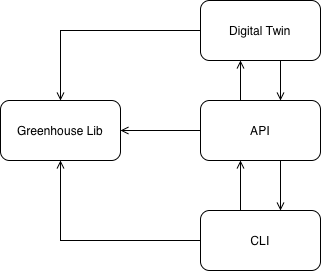

The diagram above was exported from draw.io. Its source (the exported page's mxGraphModel, read from the mxfile embedded in the PNG):
<mxGraphModel dx="921" dy="413" grid="1" gridSize="10" guides="1" tooltips="1" connect="1" arrows="1" fold="1" page="0" pageScale="1" pageWidth="850" pageHeight="1100" math="0" shadow="0">
  <root>
    <mxCell id="0" />
    <mxCell id="1" parent="0" />
    <mxCell id="UoEV50oLuKQv2bvJMATM-8" edge="1" parent="1" source="UoEV50oLuKQv2bvJMATM-2" style="edgeStyle=orthogonalEdgeStyle;rounded=0;orthogonalLoop=1;jettySize=auto;html=1;defaultLabelBackgroundColor=page;endArrow=open;endFill=0;" target="UoEV50oLuKQv2bvJMATM-5">
      <mxGeometry relative="1" as="geometry" />
    </mxCell>
    <mxCell id="UoEV50oLuKQv2bvJMATM-11" edge="1" parent="1" source="UoEV50oLuKQv2bvJMATM-2" style="edgeStyle=orthogonalEdgeStyle;rounded=0;orthogonalLoop=1;jettySize=auto;html=1;defaultLabelBackgroundColor=page;endArrow=open;endFill=0;" target="UoEV50oLuKQv2bvJMATM-4">
      <mxGeometry relative="1" as="geometry">
        <Array as="points">
          <mxPoint x="250" y="150" />
          <mxPoint x="250" y="150" />
        </Array>
      </mxGeometry>
    </mxCell>
    <mxCell id="UoEV50oLuKQv2bvJMATM-2" parent="1" style="rounded=1;whiteSpace=wrap;html=1;roundedPerimeter=1;" value="Digital Twin" vertex="1">
      <mxGeometry height="60" width="120" x="170" y="70" as="geometry" />
    </mxCell>
    <mxCell id="UoEV50oLuKQv2bvJMATM-6" edge="1" parent="1" source="UoEV50oLuKQv2bvJMATM-3" style="edgeStyle=orthogonalEdgeStyle;rounded=0;orthogonalLoop=1;jettySize=auto;html=1;defaultLabelBackgroundColor=page;endArrow=open;endFill=0;" target="UoEV50oLuKQv2bvJMATM-5">
      <mxGeometry relative="1" as="geometry" />
    </mxCell>
    <mxCell id="UoEV50oLuKQv2bvJMATM-9" edge="1" parent="1" source="UoEV50oLuKQv2bvJMATM-3" style="edgeStyle=orthogonalEdgeStyle;rounded=0;orthogonalLoop=1;jettySize=auto;html=1;defaultLabelBackgroundColor=page;endArrow=open;endFill=0;" target="UoEV50oLuKQv2bvJMATM-4">
      <mxGeometry relative="1" as="geometry">
        <Array as="points">
          <mxPoint x="210" y="250" />
          <mxPoint x="210" y="250" />
        </Array>
      </mxGeometry>
    </mxCell>
    <mxCell id="UoEV50oLuKQv2bvJMATM-3" parent="1" style="rounded=1;whiteSpace=wrap;html=1;roundedPerimeter=1;" value="CLI" vertex="1">
      <mxGeometry height="60" width="120" x="170" y="280" as="geometry" />
    </mxCell>
    <mxCell id="UoEV50oLuKQv2bvJMATM-7" edge="1" parent="1" source="UoEV50oLuKQv2bvJMATM-4" style="edgeStyle=orthogonalEdgeStyle;rounded=0;orthogonalLoop=1;jettySize=auto;html=1;defaultLabelBackgroundColor=page;endArrow=open;endFill=0;" target="UoEV50oLuKQv2bvJMATM-5">
      <mxGeometry relative="1" as="geometry" />
    </mxCell>
    <mxCell id="UoEV50oLuKQv2bvJMATM-10" edge="1" parent="1" source="UoEV50oLuKQv2bvJMATM-4" style="edgeStyle=orthogonalEdgeStyle;rounded=0;orthogonalLoop=1;jettySize=auto;html=1;defaultLabelBackgroundColor=page;endArrow=open;endFill=0;" target="UoEV50oLuKQv2bvJMATM-2">
      <mxGeometry relative="1" as="geometry">
        <Array as="points">
          <mxPoint x="210" y="150" />
          <mxPoint x="210" y="150" />
        </Array>
      </mxGeometry>
    </mxCell>
    <mxCell id="UoEV50oLuKQv2bvJMATM-12" edge="1" parent="1" source="UoEV50oLuKQv2bvJMATM-4" style="edgeStyle=orthogonalEdgeStyle;rounded=0;orthogonalLoop=1;jettySize=auto;html=1;defaultLabelBackgroundColor=page;endArrow=open;endFill=0;" target="UoEV50oLuKQv2bvJMATM-3">
      <mxGeometry relative="1" as="geometry">
        <Array as="points">
          <mxPoint x="250" y="260" />
          <mxPoint x="250" y="260" />
        </Array>
      </mxGeometry>
    </mxCell>
    <mxCell id="UoEV50oLuKQv2bvJMATM-4" parent="1" style="rounded=1;whiteSpace=wrap;html=1;roundedPerimeter=1;" value="API" vertex="1">
      <mxGeometry height="60" width="120" x="170" y="170" as="geometry" />
    </mxCell>
    <mxCell id="UoEV50oLuKQv2bvJMATM-5" parent="1" style="rounded=1;whiteSpace=wrap;html=1;roundedPerimeter=1;" value="Greenhouse Lib" vertex="1">
      <mxGeometry height="60" width="120" x="-30" y="170" as="geometry" />
    </mxCell>
  </root>
</mxGraphModel>